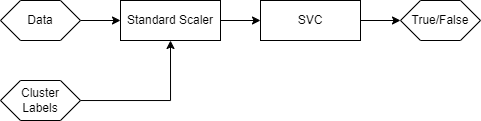

The diagram above was exported from draw.io. Its source (the exported page's mxGraphModel, read from the mxfile embedded in the PNG):
<mxGraphModel dx="819" dy="399" grid="1" gridSize="10" guides="1" tooltips="1" connect="1" arrows="1" fold="1" page="1" pageScale="1" pageWidth="850" pageHeight="1100" math="0" shadow="0">
  <root>
    <mxCell id="0" />
    <mxCell id="1" parent="0" />
    <mxCell id="PPudI2vsa2UWRkWVtKJY-4" value="" style="edgeStyle=orthogonalEdgeStyle;rounded=0;orthogonalLoop=1;jettySize=auto;html=1;" edge="1" parent="1" source="PPudI2vsa2UWRkWVtKJY-1" target="PPudI2vsa2UWRkWVtKJY-3">
      <mxGeometry relative="1" as="geometry" />
    </mxCell>
    <mxCell id="PPudI2vsa2UWRkWVtKJY-1" value="Data" style="shape=hexagon;perimeter=hexagonPerimeter2;whiteSpace=wrap;html=1;fixedSize=1;" vertex="1" parent="1">
      <mxGeometry x="40" y="40" width="80" height="40" as="geometry" />
    </mxCell>
    <mxCell id="PPudI2vsa2UWRkWVtKJY-9" style="edgeStyle=orthogonalEdgeStyle;rounded=0;orthogonalLoop=1;jettySize=auto;html=1;entryX=0.5;entryY=1;entryDx=0;entryDy=0;" edge="1" parent="1" source="PPudI2vsa2UWRkWVtKJY-2" target="PPudI2vsa2UWRkWVtKJY-3">
      <mxGeometry relative="1" as="geometry" />
    </mxCell>
    <mxCell id="PPudI2vsa2UWRkWVtKJY-2" value="Cluster&lt;br&gt;Labels" style="shape=hexagon;perimeter=hexagonPerimeter2;whiteSpace=wrap;html=1;fixedSize=1;" vertex="1" parent="1">
      <mxGeometry x="40" y="120" width="80" height="40" as="geometry" />
    </mxCell>
    <mxCell id="PPudI2vsa2UWRkWVtKJY-8" value="" style="edgeStyle=orthogonalEdgeStyle;rounded=0;orthogonalLoop=1;jettySize=auto;html=1;" edge="1" parent="1" source="PPudI2vsa2UWRkWVtKJY-3" target="PPudI2vsa2UWRkWVtKJY-7">
      <mxGeometry relative="1" as="geometry" />
    </mxCell>
    <mxCell id="PPudI2vsa2UWRkWVtKJY-3" value="Standard Scaler" style="whiteSpace=wrap;html=1;" vertex="1" parent="1">
      <mxGeometry x="160" y="40" width="100" height="40" as="geometry" />
    </mxCell>
    <mxCell id="PPudI2vsa2UWRkWVtKJY-11" value="" style="edgeStyle=orthogonalEdgeStyle;rounded=0;orthogonalLoop=1;jettySize=auto;html=1;" edge="1" parent="1" source="PPudI2vsa2UWRkWVtKJY-7" target="PPudI2vsa2UWRkWVtKJY-10">
      <mxGeometry relative="1" as="geometry" />
    </mxCell>
    <mxCell id="PPudI2vsa2UWRkWVtKJY-7" value="SVC" style="whiteSpace=wrap;html=1;" vertex="1" parent="1">
      <mxGeometry x="300" y="40" width="100" height="40" as="geometry" />
    </mxCell>
    <mxCell id="PPudI2vsa2UWRkWVtKJY-10" value="True/False" style="shape=hexagon;perimeter=hexagonPerimeter2;whiteSpace=wrap;html=1;fixedSize=1;" vertex="1" parent="1">
      <mxGeometry x="440" y="40" width="80" height="40" as="geometry" />
    </mxCell>
  </root>
</mxGraphModel>